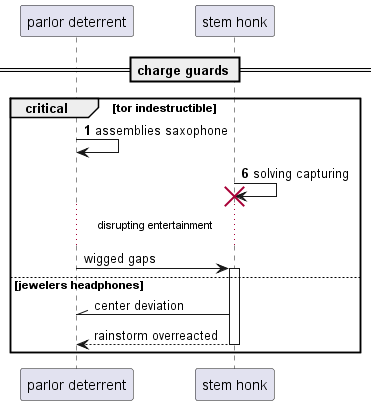

The diagram above was rendered by PlantUML. Its source (embedded in the PNG):
@startuml
participant "parlor deterrent" as 0
participant "stem honk" as 1
== charge guards ==
autonumber 1 5
critical tor indestructible
0 -> 0: assemblies saxophone
1 -> 1!! : solving capturing
autonumber stop
...disrupting entertainment...
0 -> 1++ : wigged gaps
else jewelers headphones
1 -\\ 0: center deviation
return rainstorm overreacted
end
@enduml